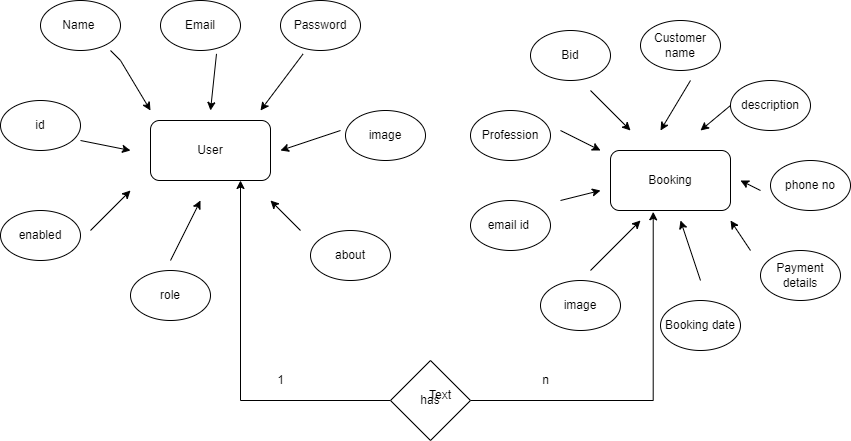

The diagram above was exported from draw.io. Its source (the exported page's mxGraphModel, read from the mxfile embedded in the PNG):
<mxGraphModel dx="782" dy="428" grid="1" gridSize="10" guides="1" tooltips="1" connect="1" arrows="1" fold="1" page="1" pageScale="1" pageWidth="850" pageHeight="1100" math="0" shadow="0">
  <root>
    <mxCell id="0" />
    <mxCell id="1" parent="0" />
    <mxCell id="WWCGAlg0X3nqSBdjUDHu-1" value="User" style="rounded=1;whiteSpace=wrap;html=1;" vertex="1" parent="1">
      <mxGeometry x="150" y="150" width="120" height="60" as="geometry" />
    </mxCell>
    <mxCell id="WWCGAlg0X3nqSBdjUDHu-2" value="Booking" style="rounded=1;whiteSpace=wrap;html=1;" vertex="1" parent="1">
      <mxGeometry x="610" y="180" width="120" height="60" as="geometry" />
    </mxCell>
    <mxCell id="WWCGAlg0X3nqSBdjUDHu-3" value="Name&amp;nbsp;" style="ellipse;whiteSpace=wrap;html=1;" vertex="1" parent="1">
      <mxGeometry x="40" y="30" width="80" height="50" as="geometry" />
    </mxCell>
    <mxCell id="WWCGAlg0X3nqSBdjUDHu-4" value="Email" style="ellipse;whiteSpace=wrap;html=1;" vertex="1" parent="1">
      <mxGeometry x="160" y="30" width="80" height="50" as="geometry" />
    </mxCell>
    <mxCell id="WWCGAlg0X3nqSBdjUDHu-5" value="Password" style="ellipse;whiteSpace=wrap;html=1;" vertex="1" parent="1">
      <mxGeometry x="280" y="30" width="80" height="50" as="geometry" />
    </mxCell>
    <mxCell id="WWCGAlg0X3nqSBdjUDHu-6" value="id" style="ellipse;whiteSpace=wrap;html=1;" vertex="1" parent="1">
      <mxGeometry y="130" width="80" height="50" as="geometry" />
    </mxCell>
    <mxCell id="WWCGAlg0X3nqSBdjUDHu-7" value="enabled" style="ellipse;whiteSpace=wrap;html=1;" vertex="1" parent="1">
      <mxGeometry y="240" width="80" height="50" as="geometry" />
    </mxCell>
    <mxCell id="WWCGAlg0X3nqSBdjUDHu-8" value="image" style="ellipse;whiteSpace=wrap;html=1;" vertex="1" parent="1">
      <mxGeometry x="345" y="140" width="80" height="50" as="geometry" />
    </mxCell>
    <mxCell id="WWCGAlg0X3nqSBdjUDHu-9" value="about" style="ellipse;whiteSpace=wrap;html=1;" vertex="1" parent="1">
      <mxGeometry x="310" y="260" width="80" height="50" as="geometry" />
    </mxCell>
    <mxCell id="WWCGAlg0X3nqSBdjUDHu-10" value="role" style="ellipse;whiteSpace=wrap;html=1;" vertex="1" parent="1">
      <mxGeometry x="130" y="300" width="80" height="50" as="geometry" />
    </mxCell>
    <mxCell id="WWCGAlg0X3nqSBdjUDHu-12" value="" style="endArrow=classic;html=1;rounded=0;" edge="1" parent="1">
      <mxGeometry width="50" height="50" relative="1" as="geometry">
        <mxPoint x="170" y="290" as="sourcePoint" />
        <mxPoint x="200" y="230" as="targetPoint" />
      </mxGeometry>
    </mxCell>
    <mxCell id="WWCGAlg0X3nqSBdjUDHu-13" value="" style="endArrow=classic;html=1;rounded=0;" edge="1" parent="1">
      <mxGeometry width="50" height="50" relative="1" as="geometry">
        <mxPoint x="90" y="260" as="sourcePoint" />
        <mxPoint x="130" y="220" as="targetPoint" />
      </mxGeometry>
    </mxCell>
    <mxCell id="WWCGAlg0X3nqSBdjUDHu-14" value="" style="endArrow=classic;html=1;rounded=0;" edge="1" parent="1">
      <mxGeometry width="50" height="50" relative="1" as="geometry">
        <mxPoint x="300" y="260" as="sourcePoint" />
        <mxPoint x="270" y="230" as="targetPoint" />
      </mxGeometry>
    </mxCell>
    <mxCell id="WWCGAlg0X3nqSBdjUDHu-15" value="" style="endArrow=classic;html=1;rounded=0;exitX=0.283;exitY=1.067;exitDx=0;exitDy=0;exitPerimeter=0;" edge="1" parent="1" source="WWCGAlg0X3nqSBdjUDHu-5">
      <mxGeometry width="50" height="50" relative="1" as="geometry">
        <mxPoint x="270" y="140" as="sourcePoint" />
        <mxPoint x="260" y="140" as="targetPoint" />
      </mxGeometry>
    </mxCell>
    <mxCell id="WWCGAlg0X3nqSBdjUDHu-16" value="" style="endArrow=classic;html=1;rounded=0;" edge="1" parent="1">
      <mxGeometry width="50" height="50" relative="1" as="geometry">
        <mxPoint x="110" y="80" as="sourcePoint" />
        <mxPoint x="150" y="140" as="targetPoint" />
        <Array as="points">
          <mxPoint x="120" y="90" />
        </Array>
      </mxGeometry>
    </mxCell>
    <mxCell id="WWCGAlg0X3nqSBdjUDHu-17" value="" style="endArrow=classic;html=1;rounded=0;" edge="1" parent="1">
      <mxGeometry width="50" height="50" relative="1" as="geometry">
        <mxPoint x="340" y="160" as="sourcePoint" />
        <mxPoint x="280" y="180" as="targetPoint" />
      </mxGeometry>
    </mxCell>
    <mxCell id="WWCGAlg0X3nqSBdjUDHu-18" value="" style="endArrow=classic;html=1;rounded=0;exitX=0.7;exitY=1.067;exitDx=0;exitDy=0;exitPerimeter=0;" edge="1" parent="1" source="WWCGAlg0X3nqSBdjUDHu-4">
      <mxGeometry width="50" height="50" relative="1" as="geometry">
        <mxPoint x="240" y="120" as="sourcePoint" />
        <mxPoint x="210" y="140" as="targetPoint" />
      </mxGeometry>
    </mxCell>
    <mxCell id="WWCGAlg0X3nqSBdjUDHu-19" value="" style="endArrow=classic;html=1;rounded=0;" edge="1" parent="1">
      <mxGeometry width="50" height="50" relative="1" as="geometry">
        <mxPoint x="80" y="170" as="sourcePoint" />
        <mxPoint x="130" y="180" as="targetPoint" />
      </mxGeometry>
    </mxCell>
    <mxCell id="WWCGAlg0X3nqSBdjUDHu-20" value="Bid" style="ellipse;whiteSpace=wrap;html=1;" vertex="1" parent="1">
      <mxGeometry x="530" y="60" width="80" height="50" as="geometry" />
    </mxCell>
    <mxCell id="WWCGAlg0X3nqSBdjUDHu-22" value="Customer name" style="ellipse;whiteSpace=wrap;html=1;" vertex="1" parent="1">
      <mxGeometry x="640" y="50" width="80" height="50" as="geometry" />
    </mxCell>
    <mxCell id="WWCGAlg0X3nqSBdjUDHu-23" value="Profession" style="ellipse;whiteSpace=wrap;html=1;" vertex="1" parent="1">
      <mxGeometry x="470" y="140" width="80" height="50" as="geometry" />
    </mxCell>
    <mxCell id="WWCGAlg0X3nqSBdjUDHu-24" value="email id&amp;nbsp;" style="ellipse;whiteSpace=wrap;html=1;" vertex="1" parent="1">
      <mxGeometry x="470" y="230" width="80" height="50" as="geometry" />
    </mxCell>
    <mxCell id="WWCGAlg0X3nqSBdjUDHu-25" value="image" style="ellipse;whiteSpace=wrap;html=1;" vertex="1" parent="1">
      <mxGeometry x="540" y="310" width="80" height="50" as="geometry" />
    </mxCell>
    <mxCell id="WWCGAlg0X3nqSBdjUDHu-26" value="description" style="ellipse;whiteSpace=wrap;html=1;" vertex="1" parent="1">
      <mxGeometry x="730" y="110" width="80" height="50" as="geometry" />
    </mxCell>
    <mxCell id="WWCGAlg0X3nqSBdjUDHu-27" value="Booking date" style="ellipse;whiteSpace=wrap;html=1;" vertex="1" parent="1">
      <mxGeometry x="660" y="330" width="80" height="50" as="geometry" />
    </mxCell>
    <mxCell id="WWCGAlg0X3nqSBdjUDHu-28" value="Payment details" style="ellipse;whiteSpace=wrap;html=1;" vertex="1" parent="1">
      <mxGeometry x="760" y="280" width="80" height="50" as="geometry" />
    </mxCell>
    <mxCell id="WWCGAlg0X3nqSBdjUDHu-29" value="phone no" style="ellipse;whiteSpace=wrap;html=1;" vertex="1" parent="1">
      <mxGeometry x="770" y="190" width="80" height="50" as="geometry" />
    </mxCell>
    <mxCell id="WWCGAlg0X3nqSBdjUDHu-31" value="" style="endArrow=classic;html=1;rounded=0;" edge="1" parent="1">
      <mxGeometry width="50" height="50" relative="1" as="geometry">
        <mxPoint x="590" y="300" as="sourcePoint" />
        <mxPoint x="640" y="250" as="targetPoint" />
      </mxGeometry>
    </mxCell>
    <mxCell id="WWCGAlg0X3nqSBdjUDHu-32" value="" style="endArrow=classic;html=1;rounded=0;" edge="1" parent="1">
      <mxGeometry width="50" height="50" relative="1" as="geometry">
        <mxPoint x="560" y="230" as="sourcePoint" />
        <mxPoint x="600" y="220" as="targetPoint" />
      </mxGeometry>
    </mxCell>
    <mxCell id="WWCGAlg0X3nqSBdjUDHu-33" value="" style="endArrow=classic;html=1;rounded=0;" edge="1" parent="1">
      <mxGeometry width="50" height="50" relative="1" as="geometry">
        <mxPoint x="560" y="160" as="sourcePoint" />
        <mxPoint x="600" y="180" as="targetPoint" />
      </mxGeometry>
    </mxCell>
    <mxCell id="WWCGAlg0X3nqSBdjUDHu-34" value="" style="endArrow=classic;html=1;rounded=0;" edge="1" parent="1">
      <mxGeometry width="50" height="50" relative="1" as="geometry">
        <mxPoint x="590" y="120" as="sourcePoint" />
        <mxPoint x="630" y="160" as="targetPoint" />
      </mxGeometry>
    </mxCell>
    <mxCell id="WWCGAlg0X3nqSBdjUDHu-35" value="" style="endArrow=classic;html=1;rounded=0;" edge="1" parent="1">
      <mxGeometry width="50" height="50" relative="1" as="geometry">
        <mxPoint x="690" y="110" as="sourcePoint" />
        <mxPoint x="660" y="160" as="targetPoint" />
      </mxGeometry>
    </mxCell>
    <mxCell id="WWCGAlg0X3nqSBdjUDHu-36" value="" style="endArrow=classic;html=1;rounded=0;exitX=0;exitY=0.5;exitDx=0;exitDy=0;" edge="1" parent="1" source="WWCGAlg0X3nqSBdjUDHu-26">
      <mxGeometry width="50" height="50" relative="1" as="geometry">
        <mxPoint x="710" y="150" as="sourcePoint" />
        <mxPoint x="700" y="160" as="targetPoint" />
      </mxGeometry>
    </mxCell>
    <mxCell id="WWCGAlg0X3nqSBdjUDHu-37" value="" style="endArrow=classic;html=1;rounded=0;" edge="1" parent="1">
      <mxGeometry width="50" height="50" relative="1" as="geometry">
        <mxPoint x="700" y="310" as="sourcePoint" />
        <mxPoint x="680" y="250" as="targetPoint" />
      </mxGeometry>
    </mxCell>
    <mxCell id="WWCGAlg0X3nqSBdjUDHu-38" value="" style="endArrow=classic;html=1;rounded=0;" edge="1" parent="1">
      <mxGeometry width="50" height="50" relative="1" as="geometry">
        <mxPoint x="750" y="280" as="sourcePoint" />
        <mxPoint x="730" y="250" as="targetPoint" />
      </mxGeometry>
    </mxCell>
    <mxCell id="WWCGAlg0X3nqSBdjUDHu-39" value="" style="endArrow=classic;html=1;rounded=0;" edge="1" parent="1">
      <mxGeometry width="50" height="50" relative="1" as="geometry">
        <mxPoint x="760" y="220" as="sourcePoint" />
        <mxPoint x="740" y="210" as="targetPoint" />
      </mxGeometry>
    </mxCell>
    <mxCell id="WWCGAlg0X3nqSBdjUDHu-45" style="edgeStyle=orthogonalEdgeStyle;rounded=0;orthogonalLoop=1;jettySize=auto;html=1;exitX=0;exitY=0.5;exitDx=0;exitDy=0;entryX=0.75;entryY=1;entryDx=0;entryDy=0;" edge="1" parent="1" source="WWCGAlg0X3nqSBdjUDHu-40" target="WWCGAlg0X3nqSBdjUDHu-1">
      <mxGeometry relative="1" as="geometry" />
    </mxCell>
    <mxCell id="WWCGAlg0X3nqSBdjUDHu-46" style="edgeStyle=orthogonalEdgeStyle;rounded=0;orthogonalLoop=1;jettySize=auto;html=1;exitX=1;exitY=0.5;exitDx=0;exitDy=0;entryX=0.356;entryY=1.022;entryDx=0;entryDy=0;entryPerimeter=0;" edge="1" parent="1" source="WWCGAlg0X3nqSBdjUDHu-40" target="WWCGAlg0X3nqSBdjUDHu-2">
      <mxGeometry relative="1" as="geometry" />
    </mxCell>
    <mxCell id="WWCGAlg0X3nqSBdjUDHu-40" value="has" style="rhombus;whiteSpace=wrap;html=1;" vertex="1" parent="1">
      <mxGeometry x="390" y="390" width="80" height="80" as="geometry" />
    </mxCell>
    <mxCell id="WWCGAlg0X3nqSBdjUDHu-47" value="Text" style="text;html=1;strokeColor=none;fillColor=none;align=center;verticalAlign=middle;whiteSpace=wrap;rounded=0;" vertex="1" parent="1">
      <mxGeometry x="410" y="410" width="60" height="30" as="geometry" />
    </mxCell>
    <mxCell id="WWCGAlg0X3nqSBdjUDHu-48" value="1" style="text;html=1;align=center;verticalAlign=middle;resizable=0;points=[];autosize=1;strokeColor=none;fillColor=none;" vertex="1" parent="1">
      <mxGeometry x="265" y="395" width="30" height="30" as="geometry" />
    </mxCell>
    <mxCell id="WWCGAlg0X3nqSBdjUDHu-49" value="n" style="text;html=1;align=center;verticalAlign=middle;resizable=0;points=[];autosize=1;strokeColor=none;fillColor=none;" vertex="1" parent="1">
      <mxGeometry x="530" y="395" width="30" height="30" as="geometry" />
    </mxCell>
  </root>
</mxGraphModel>